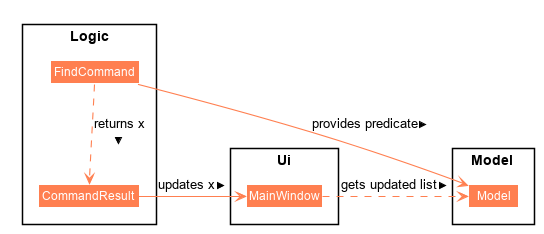

The diagram above was rendered by PlantUML. Its source (embedded in the PNG):
@startuml















skinparam BackgroundColor #FFFFFFF

skinparam Shadowing false

skinparam Class {
    FontColor #FFFFFF
    BorderThickness 1
    BorderColor #FFFFFF
    StereotypeFontColor #FFFFFF
    FontName Arial
}

skinparam Actor {
    BorderColor #000000
    Color #000000
    FontName Arial
}

skinparam Sequence {
    MessageAlign center
    BoxFontSize 15
    BoxPadding 0
    BoxFontColor #FFFFFF
    FontName Arial
}

skinparam Participant {
    FontColor #FFFFFFF
    Padding 20
}

skinparam MinClassWidth 50
skinparam ParticipantPadding 10
skinparam Shadowing false
skinparam DefaultTextAlignment center
skinparam packageStyle Rectangle

hide footbox
hide members
hide circle
skinparam arrowThickness 1.1
skinparam arrowColor #Coral
skinparam classBackgroundColor #Coral

Package Logic {
Class FindCommand
Class CommandResult
}

Package Model {
Class Model
}

Package Ui {
Class MainWindow
}

MainWindow .right.> Model : gets updated list >

FindCommand .down.> CommandResult : returns x >
FindCommand -> Model : provides predicate >
CommandResult -> MainWindow : updates x >

MainWindow -[hidden]up-> FindCommand


@enduml